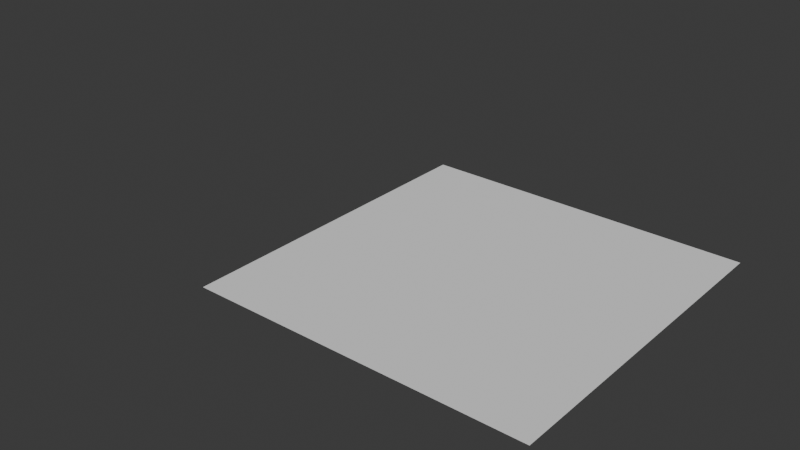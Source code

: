 # Source: fur.blend  (saved by Blender 5.0.119; exported with 4.5.12 LTS)
import bpy
from mathutils import Matrix  # noqa: F401  (used for matrix-valued properties, if any)

bpy.ops.wm.read_factory_settings(use_empty=True)
scene = bpy.context.scene
scene.name = 'Scene'

# ---- collections
col_collection = bpy.data.collections.new('Collection'); scene.collection.children.link(col_collection)

# ---- node groups
ng_geometry_nodes = bpy.data.node_groups.new('Geometry Nodes', 'GeometryNodeTree')
_s = ng_geometry_nodes.interface.new_socket(name='Geometry', in_out='OUTPUT', socket_type='NodeSocketGeometry')
_s = ng_geometry_nodes.interface.new_socket(name='Geometry', in_out='INPUT', socket_type='NodeSocketGeometry')
ng_geometry_nodes.is_modifier = True
_N = ng_geometry_nodes.nodes; _L = ng_geometry_nodes.links
n0 = _N.new('NodeGroupInput'); n0.name = 'Group Input'; n0.location = (-527, 9)
n1 = _N.new('NodeGroupOutput'); n1.name = 'Group Output'; n1.location = (531, -4)
n2 = _N.new('GeometryNodeResampleCurve'); n2.name = 'Resample Curve'; n2.location = (-85, 3)
n2.inputs[2].default_value = 3
n3 = _N.new('GeometryNodeInputNamedAttribute'); n3.name = 'Named Attribute'; n3.location = (-299, -137)
n3.data_type = 'FLOAT_VECTOR'
n3.inputs[0].default_value = 'surface_uv_coordinate'
_L.new(n0.outputs[0], n2.inputs[0])
_L.new(n2.outputs[0], n1.inputs[0])
n1.is_active_output = True

# ---- world
world_world = bpy.data.worlds.new('World'); scene.world = world_world
world_world.use_nodes = True; world_world.node_tree.nodes.clear()
_N = world_world.node_tree.nodes; _L = world_world.node_tree.links
n0 = _N.new('ShaderNodeOutputWorld'); n0.name = 'World Output'; n0.location = (200, 100)
n1 = _N.new('ShaderNodeBackground'); n1.name = 'Background'; n1.location = (-200, 100)
n1.inputs[0].default_value = (0.05088, 0.05088, 0.05088, 1.0)
_L.new(n1.outputs[0], n0.inputs[0])
n0.is_active_output = True
world_world.color = (0.05088, 0.05088, 0.05088)
world_world.sun_shadow_jitter_overblur = 0.0

# ---- meshes
me_plane_002 = bpy.data.meshes.new('Plane.002')
me_plane_002.from_pydata([(-1.0, -1.0, 0.0), (1.0, -1.0, 0.0), (-1.0, 1.0, 0.0), (1.0, 1.0, 0.0)], [], [(0, 1, 3, 2)])
_uv = me_plane_002.uv_layers.new(name='UVMap')
_uv.uv.foreach_set('vector', [0.0, 0.0, 1.0, 0.0, 1.0, 1.0, 0.0, 1.0])
me_plane_002.update()

# ---- objects
ob_plane = bpy.data.objects.new('Plane', me_plane_002)
ob_curves = bpy.data.objects.new('Curves', None)

# ---- transforms, parenting, visibility, modifiers, constraints
ob_plane.location = (0.0, 0.0, 0.0)
ob_curves.parent = ob_plane
ob_curves.location = (0.0, 0.0, 0.0)
ob_curves.empty_image_offset = (0.0, 0.0)
_m = ob_curves.modifiers.new('Geometry Nodes', 'NODES')
_m.node_group = ng_geometry_nodes
_m.show_group_selector = False

# ---- collection membership
scene.collection.objects.link(ob_plane)
scene.collection.objects.link(ob_curves)

# ---- scene / render settings (as saved in the file)
scene.frame_start = 1; scene.frame_end = 250; scene.frame_set(1)
scene.render.engine = 'BLENDER_EEVEE_NEXT'
scene.render.bake_bias = 0.0
scene.render.bake_samples = 0
scene.cycles.sampling_pattern = 'TABULATED_SOBOL'
scene.eevee.use_volume_custom_range = False
bpy.context.view_layer.update()

# ---- added for rendering (the .blend has no active camera and no usable light): camera, sun
cam_auto = bpy.data.cameras.new('AutoCamera')
cam_auto.lens = 50.0
cam_auto.sensor_width = 36.0
cam_auto.clip_end = 1000.0
ob_auto_camera = bpy.data.objects.new('AutoCamera', cam_auto)
scene.collection.objects.link(ob_auto_camera)
ob_auto_camera.location = (2.91756, -4.12762, 2.87194)
ob_auto_camera.rotation_euler = (1.09748, -7.21219e-08, 0.694738)
scene.camera = ob_auto_camera
light_auto_sun = bpy.data.lights.new('AutoSun', 'SUN')
light_auto_sun.energy = 3.0
light_auto_sun.angle = 0.0523599
ob_auto_sun = bpy.data.objects.new('AutoSun', light_auto_sun)
scene.collection.objects.link(ob_auto_sun)
ob_auto_sun.rotation_euler = (0.872665, 0.174533, 0.523599)
bpy.context.view_layer.update()

